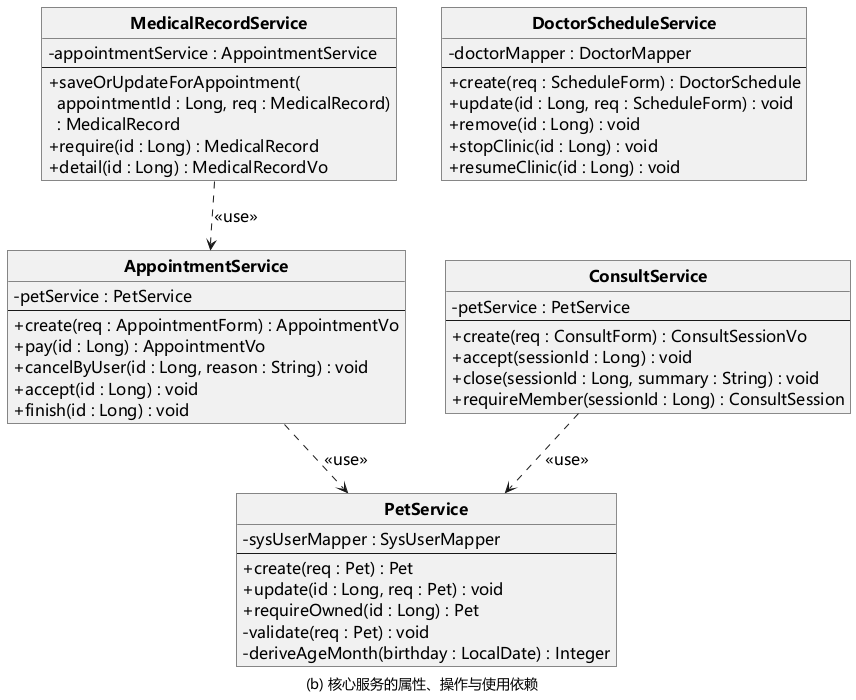

The diagram above was rendered by PlantUML. Its source (embedded in the PNG):
@startuml pet-clinic-core-services
skinparam defaultFontName Microsoft YaHei
skinparam defaultFontSize 16
skinparam classFontStyle bold
skinparam classAttributeIconSize 0
skinparam monochrome true
skinparam shadowing false
skinparam roundcorner 0
skinparam nodesep 40
skinparam ranksep 45
hide circle
top to bottom direction

class MedicalRecordService {
  - appointmentService : AppointmentService
  --
  + saveOrUpdateForAppointment(\n  appointmentId : Long, req : MedicalRecord)\n  : MedicalRecord
  + require(id : Long) : MedicalRecord
  + detail(id : Long) : MedicalRecordVo
}
class AppointmentService {
  - petService : PetService
  --
  + create(req : AppointmentForm) : AppointmentVo
  + pay(id : Long) : AppointmentVo
  + cancelByUser(id : Long, reason : String) : void
  + accept(id : Long) : void
  + finish(id : Long) : void
}
class PetService {
  - sysUserMapper : SysUserMapper
  --
  + create(req : Pet) : Pet
  + update(id : Long, req : Pet) : void
  + requireOwned(id : Long) : Pet
  - validate(req : Pet) : void
  - deriveAgeMonth(birthday : LocalDate) : Integer
}
class ConsultService {
  - petService : PetService
  --
  + create(req : ConsultForm) : ConsultSessionVo
  + accept(sessionId : Long) : void
  + close(sessionId : Long, summary : String) : void
  + requireMember(sessionId : Long) : ConsultSession
}
class DoctorScheduleService {
  - doctorMapper : DoctorMapper
  --
  + create(req : ScheduleForm) : DoctorSchedule
  + update(id : Long, req : ScheduleForm) : void
  + remove(id : Long) : void
  + stopClinic(id : Long) : void
  + resumeClinic(id : Long) : void
}
MedicalRecordService ..> AppointmentService : <<use>>
AppointmentService ..> PetService : <<use>>
ConsultService ..> PetService : <<use>>
MedicalRecordService -[hidden]right- DoctorScheduleService
DoctorScheduleService -[hidden]down- ConsultService
AppointmentService -[hidden]right- ConsultService
caption (b) 核心服务的属性、操作与使用依赖
@enduml